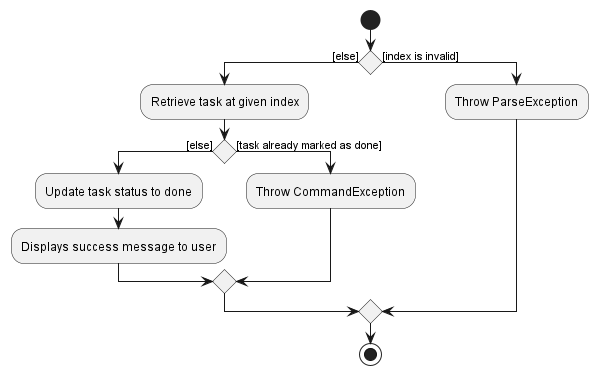

The diagram above was rendered by PlantUML. Its source (embedded in the PNG):
@startuml
start
if () then ([else])
    :Retrieve task at given index;
    if () then ([else])
        :Update task status to done;
        :Displays success message to user;
    else ([task already marked as done])
        :Throw CommandException;
    endif
else ([index is invalid])
    :Throw ParseException;
endif
stop
@enduml